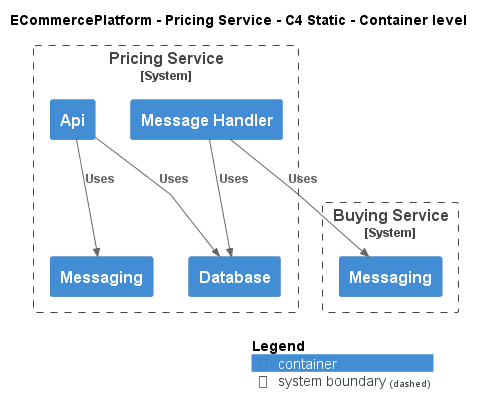

The diagram above was rendered by PlantUML. Its source (embedded in the PNG):
@startuml
!include ..\..\..\.c4s\C4_Container.puml

AddElementTag("c4interflow:lifecycle:new", $bgColor=green, $fontColor=#ffffff, $borderColor=green, $shadowing="False")
AddElementTag("c4interflow:lifecycle:changed", $bgColor=orange, $fontColor=#ffffff, $borderColor=orange, $shadowing="False")
AddElementTag("c4interflow:lifecycle:removed", $bgColor=red, $fontColor=#ffffff, $borderColor=red, $shadowing="False")

AddRelTag("c4interflow:lifecycle:new", $textColor=green, $lineColor=green)
AddRelTag("c4interflow:lifecycle:changed", $textColor=orange, $lineColor=orange)
AddRelTag("c4interflow:lifecycle:removed", $textColor=red, $lineColor=red)

SHOW_PERSON_PORTRAIT()
LAYOUT_TOP_DOWN()

skinparam linetype polyline

title ECommercePlatform - Pricing Service - C4 Static - Container level


System_Boundary(ECommercePlatform.SoftwareSystems.PricingService, "Pricing Service") {
    Container(ECommercePlatform.SoftwareSystems.PricingService.Containers.Api, "Api", "", "")
    Container(ECommercePlatform.SoftwareSystems.PricingService.Containers.Database, "Database", "", "")
    Container(ECommercePlatform.SoftwareSystems.PricingService.Containers.Messaging, "Messaging", "", "")
    Container(ECommercePlatform.SoftwareSystems.PricingService.Containers.MessageHandler, "Message Handler", "", "")
}

System_Boundary(ECommercePlatform.SoftwareSystems.BuyingService, "Buying Service") {
    Container(ECommercePlatform.SoftwareSystems.BuyingService.Containers.Messaging, "Messaging", "", "")
}

Rel(ECommercePlatform.SoftwareSystems.PricingService.Containers.Api, ECommercePlatform.SoftwareSystems.PricingService.Containers.Database, "Uses")
Rel(ECommercePlatform.SoftwareSystems.PricingService.Containers.Api, ECommercePlatform.SoftwareSystems.PricingService.Containers.Messaging, "Uses")
Rel(ECommercePlatform.SoftwareSystems.PricingService.Containers.MessageHandler, ECommercePlatform.SoftwareSystems.BuyingService.Containers.Messaging, "Uses")
Rel(ECommercePlatform.SoftwareSystems.PricingService.Containers.MessageHandler, ECommercePlatform.SoftwareSystems.PricingService.Containers.Database, "Uses")


SHOW_LEGEND()
@enduml